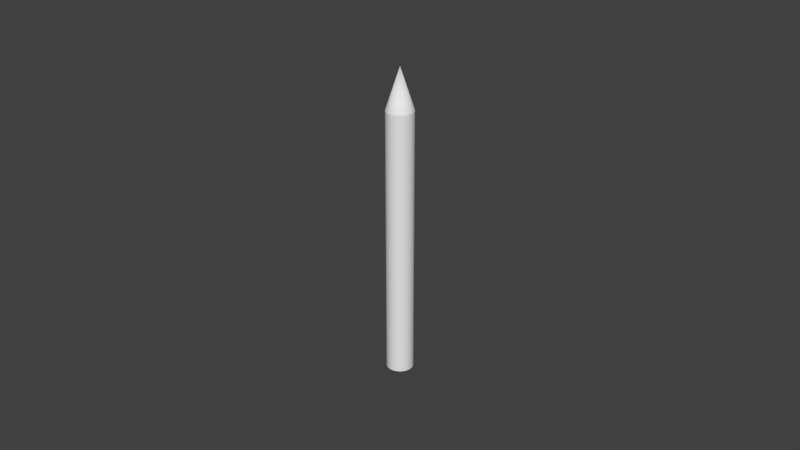 # Source: Marker.blend  (saved by Blender 2.79.0; exported with 4.5.12 LTS)
import bpy
from mathutils import Matrix  # noqa: F401  (used for matrix-valued properties, if any)

bpy.ops.wm.read_factory_settings(use_empty=True)
scene = bpy.context.scene
scene.name = 'Scene'

# ---- collections
col_collection_1 = bpy.data.collections.new('Collection 1'); scene.collection.children.link(col_collection_1)

# ---- world
world_world = bpy.data.worlds.new('World'); scene.world = world_world
world_world.color = (0.05088, 0.05088, 0.05088)
world_world.use_sun_shadow = False
world_world.sun_shadow_jitter_overblur = 0.0
world_world.cycles.sampling_method = 'MANUAL'

# ---- meshes
me_cone = bpy.data.meshes.new('Cone')
me_cone.from_pydata([(-3.227e-10, 0.004214, -0.01316), (0.0008222, 0.004133, -0.01316), (0.001613, 0.003894, -0.01316), (0.002341, 0.003504, -0.01316), (0.00298, 0.00298, -0.01316), (0.003504, 0.002341, -0.01316), (0.003894, 0.001613, -0.01316), (0.004133, 0.0008222, -0.01316), (0.004214, -2.73e-09, -0.01316), (1.778e-10, -1.847e-09, -0.0002405), (0.004133, -0.0008222, -0.01316), (0.003894, -0.001613, -0.01316), (0.003504, -0.002341, -0.01316), (0.00298, -0.00298, -0.01316), (0.002341, -0.003504, -0.01316), (0.001613, -0.003894, -0.01316), (0.0008222, -0.004133, -0.01316), (-1.696e-09, -0.004214, -0.01316), (-0.0008222, -0.004133, -0.01316), (-0.001613, -0.003894, -0.01316), (-0.002341, -0.003504, -0.01316), (-0.00298, -0.00298, -0.01316), (-0.003504, -0.002341, -0.01316), (-0.003894, -0.001613, -0.01316), (-0.004133, -0.0008222, -0.01316), (-0.004214, 1.021e-09, -0.01316), (-0.004133, 0.0008222, -0.01316), (-0.003894, 0.001613, -0.01316), (-0.003504, 0.002341, -0.01316), (-0.00298, 0.00298, -0.01316), (-0.002341, 0.003504, -0.01316), (-0.001613, 0.003894, -0.01316), (-0.0008222, 0.004133, -0.01316), (-3.227e-10, 0.004214, -0.09758), (0.0008222, 0.004133, -0.09758), (0.001613, 0.003894, -0.09758), (0.002341, 0.003504, -0.09758), (0.00298, 0.00298, -0.09758), (0.003504, 0.002341, -0.09758), (0.003894, 0.001613, -0.09758), (0.004133, 0.0008222, -0.09758), (0.004214, -2.73e-09, -0.09758), (0.004133, -0.0008222, -0.09758), (0.003894, -0.001613, -0.09758), (0.003504, -0.002341, -0.09758), (0.00298, -0.00298, -0.09758), (0.002341, -0.003504, -0.09758), (0.001613, -0.003894, -0.09758), (0.0008222, -0.004133, -0.09758), (-1.696e-09, -0.004214, -0.09758), (-0.0008222, -0.004133, -0.09758), (-0.001613, -0.003894, -0.09758), (-0.002341, -0.003504, -0.09758), (-0.00298, -0.00298, -0.09758), (-0.003504, -0.002341, -0.09758), (-0.003894, -0.001613, -0.09758), (-0.004133, -0.0008222, -0.09758), (-0.004214, 1.021e-09, -0.09758), (-0.004133, 0.0008222, -0.09758), (-0.003894, 0.001613, -0.09758), (-0.003504, 0.002341, -0.09758), (-0.00298, 0.00298, -0.09758), (-0.002341, 0.003504, -0.09758), (-0.001613, 0.003894, -0.09758), (-0.0008222, 0.004133, -0.09758)], [], [(0, 9, 1), (1, 9, 2), (2, 9, 3), (3, 9, 4), (4, 9, 5), (5, 9, 6), (6, 9, 7), (7, 9, 8), (8, 9, 10), (10, 9, 11), (11, 9, 12), (12, 9, 13), (13, 9, 14), (14, 9, 15), (15, 9, 16), (16, 9, 17), (17, 9, 18), (18, 9, 19), (19, 9, 20), (20, 9, 21), (21, 9, 22), (22, 9, 23), (23, 9, 24), (24, 9, 25), (25, 9, 26), (26, 9, 27), (27, 9, 28), (28, 9, 29), (29, 9, 30), (30, 9, 31), (31, 9, 32), (32, 9, 0), (30, 31, 63, 62), (10, 11, 43, 42), (3, 4, 37, 36), (17, 18, 50, 49), (24, 25, 57, 56), (31, 32, 64, 63), (11, 12, 44, 43), (4, 5, 38, 37), (18, 19, 51, 50), (32, 0, 33, 64), (25, 26, 58, 57), (12, 13, 45, 44), (5, 6, 39, 38), (19, 20, 52, 51), (26, 27, 59, 58), (13, 14, 46, 45), (6, 7, 40, 39), (20, 21, 53, 52), (0, 1, 34, 33), (27, 28, 60, 59), (14, 15, 47, 46), (7, 8, 41, 40), (21, 22, 54, 53), (28, 29, 61, 60), (1, 2, 35, 34), (15, 16, 48, 47), (22, 23, 55, 54), (29, 30, 62, 61), (8, 10, 42, 41), (2, 3, 36, 35), (16, 17, 49, 48), (23, 24, 56, 55), (33, 34, 35, 36, 37, 38, 39, 40, 41, 42, 43, 44, 45, 46, 47, 48, 49, 50, 51, 52, 53, 54, 55, 56, 57, 58, 59, 60, 61, 62, 63, 64)])
me_cone.polygons.foreach_set('use_smooth', [True] * 65)
_k = set([(0, 1), (0, 32), (1, 2), (2, 3), (3, 4), (4, 5), (5, 6), (6, 7), (7, 8), (8, 10), (10, 11), (11, 12), (12, 13), (13, 14), (14, 15), (15, 16), (16, 17), (17, 18), (18, 19), (19, 20), (20, 21), (21, 22), (22, 23), (23, 24), (24, 25), (25, 26), (26, 27), (27, 28), (28, 29), (29, 30), (30, 31), (31, 32), (33, 34), (33, 64), (34, 35), (35, 36), (36, 37), (37, 38), (38, 39), (39, 40), (40, 41), (41, 42), (42, 43), (43, 44), (44, 45), (45, 46), (46, 47), (47, 48), (48, 49), (49, 50), (50, 51), (51, 52), (52, 53), (53, 54), (54, 55), (55, 56), (56, 57), (57, 58), (58, 59), (59, 60), (60, 61), (61, 62), (62, 63), (63, 64)])
me_cone.attributes.new('sharp_edge', 'BOOLEAN', 'EDGE').data.foreach_set('value', [ (min(e.vertices), max(e.vertices)) in _k for e in me_cone.edges])
me_cone.use_remesh_preserve_volume = False
me_cone.use_remesh_preserve_attributes = False
me_cone.use_mirror_vertex_groups = False
me_cone.update()
me_cone.normals_split_custom_set([tuple(v) for v in zip(*[iter([7.19e-07, 0.9507, 0.3101, -3.423e-06, 9.054e-06, 1.0, 0.1855, 0.9324, 0.3101, 0.1855, 0.9324, 0.3101, -3.423e-06, 9.054e-06, 1.0, 0.3638, 0.8783, 0.3101, 0.3638, 0.8783, 0.3101, -3.423e-06, 9.054e-06, 1.0, 0.5282, 0.7905, 0.3101, 0.5282, 0.7905, 0.3101, -3.423e-06, 9.054e-06, 1.0, 0.6722, 0.6722, 0.3101, 0.6722, 0.6722, 0.3101, -3.423e-06, 9.054e-06, 1.0, 0.7905, 0.5282, 0.3101, 0.7905, 0.5282, 0.3101, -3.423e-06, 9.054e-06, 1.0, 0.8783, 0.3638, 0.3101, 0.8783, 0.3638, 0.3101, -3.423e-06, 9.054e-06, 1.0, 0.9324, 0.1855, 0.3101, 0.9324, 0.1855, 0.3101, -3.423e-06, 9.054e-06, 1.0, 0.9507, 1.593e-06, 0.3101, 0.9507, 1.593e-06, 0.3101, -3.423e-06, 9.054e-06, 1.0, 0.9324, -0.1855, 0.3101, 0.9324, -0.1855, 0.3101, -3.423e-06, 9.054e-06, 1.0, 0.8783, -0.3638, 0.3101, 0.8783, -0.3638, 0.3101, -3.423e-06, 9.054e-06, 1.0, 0.7905, -0.5282, 0.3101, 0.7905, -0.5282, 0.3101, -3.423e-06, 9.054e-06, 1.0, 0.6722, -0.6722, 0.3101, 0.6722, -0.6722, 0.3101, -3.423e-06, 9.054e-06, 1.0, 0.5282, -0.7905, 0.3101, 0.5282, -0.7905, 0.3101, -3.423e-06, 9.054e-06, 1.0, 0.3638, -0.8783, 0.3101, 0.3638, -0.8783, 0.3101, -3.423e-06, 9.054e-06, 1.0, 0.1855, -0.9324, 0.3101, 0.1855, -0.9324, 0.3101, -3.423e-06, 9.054e-06, 1.0, -1.943e-08, -0.9507, 0.3101, -1.943e-08, -0.9507, 0.3101, -3.423e-06, 9.054e-06, 1.0, -0.1855, -0.9324, 0.3101, -0.1855, -0.9324, 0.3101, -3.423e-06, 9.054e-06, 1.0, -0.3638, -0.8783, 0.3101, -0.3638, -0.8783, 0.3101, -3.423e-06, 9.054e-06, 1.0, -0.5282, -0.7905, 0.3101, -0.5282, -0.7905, 0.3101, -3.423e-06, 9.054e-06, 1.0, -0.6722, -0.6722, 0.3101, -0.6722, -0.6722, 0.3101, -3.423e-06, 9.054e-06, 1.0, -0.7905, -0.5282, 0.3101, -0.7905, -0.5282, 0.3101, -3.423e-06, 9.054e-06, 1.0, -0.8783, -0.3638, 0.3101, -0.8783, -0.3638, 0.3101, -3.423e-06, 9.054e-06, 1.0, -0.9324, -0.1855, 0.3101, -0.9324, -0.1855, 0.3101, -3.423e-06, 9.054e-06, 1.0, -0.9507, 1.618e-06, 0.3101, -0.9507, 1.618e-06, 0.3101, -3.423e-06, 9.054e-06, 1.0, -0.9324, 0.1855, 0.3101, -0.9324, 0.1855, 0.3101, -3.423e-06, 9.054e-06, 1.0, -0.8783, 0.3638, 0.3101, -0.8783, 0.3638, 0.3101, -3.423e-06, 9.054e-06, 1.0, -0.7905, 0.5282, 0.3101, -0.7905, 0.5282, 0.3101, -3.423e-06, 9.054e-06, 1.0, -0.6722, 0.6722, 0.3101, -0.6722, 0.6722, 0.3101, -3.423e-06, 9.054e-06, 1.0, -0.5282, 0.7905, 0.3101, -0.5282, 0.7905, 0.3101, -3.423e-06, 9.054e-06, 1.0, -0.3638, 0.8783, 0.3101, -0.3638, 0.8783, 0.3101, -3.423e-06, 9.054e-06, 1.0, -0.1855, 0.9324, 0.3101, -0.1855, 0.9324, 0.3101, -3.423e-06, 9.054e-06, 1.0, 7.19e-07, 0.9507, 0.3101, -0.5556, 0.8315, 0.0, -0.3827, 0.9239, 0.0, -0.3827, 0.9239, 0.0, -0.5556, 0.8315, 0.0, 0.9808, -0.1951, 0.0, 0.9239, -0.3827, 0.0, 0.9239, -0.3827, 0.0, 0.9808, -0.1951, 0.0, 0.5556, 0.8315, 0.0, 0.7071, 0.7071, 0.0, 0.7071, 0.7071, 0.0, 0.5556, 0.8315, 0.0, -2.383e-08, -1.0, 0.0, -0.1951, -0.9808, 0.0, -0.1951, -0.9808, 0.0, -2.383e-08, -1.0, 0.0, -0.9808, -0.1951, 0.0, -1.0, 1.678e-06, 0.0, -1.0, 1.678e-06, 0.0, -0.9808, -0.1951, 0.0, -0.3827, 0.9239, 0.0, -0.1951, 0.9808, 0.0, -0.1951, 0.9808, 0.0, -0.3827, 0.9239, 0.0, 0.9239, -0.3827, 0.0, 0.8315, -0.5556, 0.0, 0.8315, -0.5556, 0.0, 0.9239, -0.3827, 0.0, 0.7071, 0.7071, 0.0, 0.8315, 0.5556, 0.0, 0.8315, 0.5556, 0.0, 0.7071, 0.7071, 0.0, -0.1951, -0.9808, 0.0, -0.3827, -0.9239, 0.0, -0.3827, -0.9239, 0.0, -0.1951, -0.9808, 0.0, -0.1951, 0.9808, 0.0, 9.866e-07, 1.0, 0.0, 9.866e-07, 1.0, 0.0, -0.1951, 0.9808, 0.0, -1.0, 1.678e-06, 0.0, -0.9808, 0.1951, 0.0, -0.9808, 0.1951, 0.0, -1.0, 1.678e-06, 0.0, 0.8315, -0.5556, 0.0, 0.7071, -0.7071, 0.0, 0.7071, -0.7071, 0.0, 0.8315, -0.5556, 0.0, 0.8315, 0.5556, 0.0, 0.9239, 0.3827, 0.0, 0.9239, 0.3827, 0.0, 0.8315, 0.5556, 0.0, -0.3827, -0.9239, 0.0, -0.5556, -0.8315, 0.0, -0.5556, -0.8315, 0.0, -0.3827, -0.9239, 0.0, -0.9808, 0.1951, 0.0, -0.9239, 0.3827, 0.0, -0.9239, 0.3827, 0.0, -0.9808, 0.1951, 0.0, 0.7071, -0.7071, 0.0, 0.5556, -0.8315, 0.0, 0.5556, -0.8315, 0.0, 0.7071, -0.7071, 0.0, 0.9239, 0.3827, 0.0, 0.9808, 0.1951, 0.0, 0.9808, 0.1951, 0.0, 0.9239, 0.3827, 0.0, -0.5556, -0.8315, 0.0, -0.7071, -0.7071, 0.0, -0.7071, -0.7071, 0.0, -0.5556, -0.8315, 0.0, 9.866e-07, 1.0, 0.0, 0.1951, 0.9808, 0.0, 0.1951, 0.9808, 0.0, 9.866e-07, 1.0, 0.0, -0.9239, 0.3827, 0.0, -0.8315, 0.5556, 0.0, -0.8315, 0.5556, 0.0, -0.9239, 0.3827, 0.0, 0.5556, -0.8315, 0.0, 0.3827, -0.9239, 0.0, 0.3827, -0.9239, 0.0, 0.5556, -0.8315, 0.0, 0.9808, 0.1951, 0.0, 1.0, 1.673e-06, 0.0, 1.0, 1.673e-06, 0.0, 0.9808, 0.1951, 0.0, -0.7071, -0.7071, 0.0, -0.8315, -0.5556, 0.0, -0.8315, -0.5556, 0.0, -0.7071, -0.7071, 0.0, -0.8315, 0.5556, 0.0, -0.7071, 0.7071, 0.0, -0.7071, 0.7071, 0.0, -0.8315, 0.5556, 0.0, 0.1951, 0.9808, 0.0, 0.3827, 0.9239, 0.0, 0.3827, 0.9239, 0.0, 0.1951, 0.9808, 0.0, 0.3827, -0.9239, 0.0, 0.1951, -0.9808, 0.0, 0.1951, -0.9808, 0.0, 0.3827, -0.9239, 0.0, -0.8315, -0.5556, 0.0, -0.9239, -0.3827, 0.0, -0.9239, -0.3827, 0.0, -0.8315, -0.5556, 0.0, -0.7071, 0.7071, 0.0, -0.5556, 0.8315, 0.0, -0.5556, 0.8315, 0.0, -0.7071, 0.7071, 0.0, 1.0, 1.673e-06, 0.0, 0.9808, -0.1951, 0.0, 0.9808, -0.1951, 0.0, 1.0, 1.673e-06, 0.0, 0.3827, 0.9239, 0.0, 0.5556, 0.8315, 0.0, 0.5556, 0.8315, 0.0, 0.3827, 0.9239, 0.0, 0.1951, -0.9808, 0.0, -2.383e-08, -1.0, 0.0, -2.383e-08, -1.0, 0.0, 0.1951, -0.9808, 0.0, -0.9239, -0.3827, 0.0, -0.9808, -0.1951, 0.0, -0.9808, -0.1951, 0.0, -0.9239, -0.3827, 0.0, 1.509e-06, 0.0, -1.0, 1.509e-06, 0.0, -1.0, 1.509e-06, 0.0, -1.0, 1.509e-06, 0.0, -1.0, 1.509e-06, 0.0, -1.0, 1.509e-06, 0.0, -1.0, 1.509e-06, 0.0, -1.0, 1.509e-06, 0.0, -1.0, 1.509e-06, 0.0, -1.0, 1.509e-06, 0.0, -1.0, 1.509e-06, 0.0, -1.0, 1.509e-06, 0.0, -1.0, 1.509e-06, 0.0, -1.0, 1.509e-06, 0.0, -1.0, 1.509e-06, 0.0, -1.0, 1.509e-06, 0.0, -1.0, 1.509e-06, 0.0, -1.0, 1.509e-06, 0.0, -1.0, 1.509e-06, 0.0, -1.0, 1.509e-06, 0.0, -1.0, 1.509e-06, 0.0, -1.0, 1.509e-06, 0.0, -1.0, 1.509e-06, 0.0, -1.0, 1.509e-06, 0.0, -1.0, 1.509e-06, 0.0, -1.0, 1.509e-06, 0.0, -1.0, 1.509e-06, 0.0, -1.0, 1.509e-06, 0.0, -1.0, 1.509e-06, 0.0, -1.0, 1.509e-06, 0.0, -1.0, 1.509e-06, 0.0, -1.0, 1.509e-06, 0.0, -1.0])] * 3)])

# ---- objects
ob_marker = bpy.data.objects.new('Marker', me_cone)

# ---- transforms, parenting, visibility, modifiers, constraints
ob_marker.location = (0.0, 0.0, 0.0)
ob_marker.lineart.crease_threshold = 0.0

# ---- collection membership
col_collection_1.objects.link(ob_marker)

# ---- scene / render settings (as saved in the file)
scene.frame_start = 1; scene.frame_end = 250; scene.frame_set(26)
scene.render.engine = 'BLENDER_EEVEE_NEXT'
scene.render.resolution_percentage = 50
scene.render.dither_intensity = 0.0
scene.cycles.use_denoising = False
scene.cycles.samples = 128
scene.cycles.sampling_pattern = 'TABULATED_SOBOL'
scene.cycles.light_sampling_threshold = 0.0
scene.cycles.use_adaptive_sampling = False
scene.cycles.use_light_tree = False
scene.cycles.blur_glossy = 0.0
scene.cycles.sample_clamp_indirect = 0.0
scene.view_settings.view_transform = 'Standard'
bpy.context.view_layer.update()

# ---- added for rendering (the .blend has no active camera and no usable light): camera, sun
cam_auto = bpy.data.cameras.new('AutoCamera')
cam_auto.lens = 50.0
cam_auto.sensor_width = 36.0
cam_auto.clip_end = 1000.0
ob_auto_camera = bpy.data.objects.new('AutoCamera', cam_auto)
scene.collection.objects.link(ob_auto_camera)
ob_auto_camera.location = (0.185045, -0.222054, 0.0991246)
ob_auto_camera.rotation_euler = (1.09748, -7.21219e-08, 0.694738)
scene.camera = ob_auto_camera
light_auto_sun = bpy.data.lights.new('AutoSun', 'SUN')
light_auto_sun.energy = 3.0
light_auto_sun.angle = 0.0523599
ob_auto_sun = bpy.data.objects.new('AutoSun', light_auto_sun)
scene.collection.objects.link(ob_auto_sun)
ob_auto_sun.rotation_euler = (0.872665, 0.174533, 0.523599)
bpy.context.view_layer.update()
